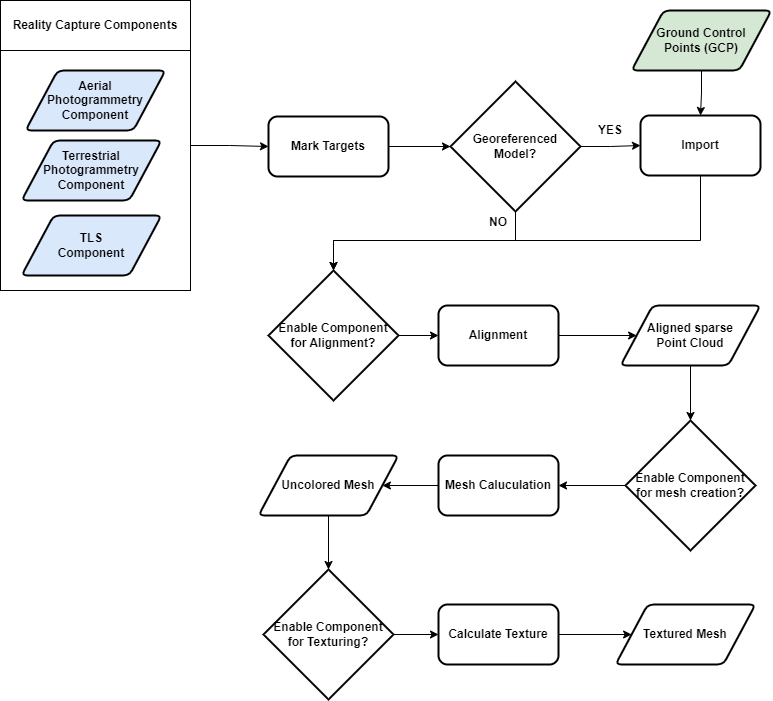

The diagram above was exported from draw.io. Its source (the exported page's mxGraphModel, read from the mxfile embedded in the PNG):
<mxGraphModel dx="1591" dy="1036" grid="1" gridSize="10" guides="1" tooltips="1" connect="1" arrows="1" fold="1" page="1" pageScale="1" pageWidth="827" pageHeight="1169" math="0" shadow="0">
  <root>
    <mxCell id="0" />
    <mxCell id="1" parent="0" />
    <mxCell id="8MxmMwrD4UbEzh44HVlM-50" style="edgeStyle=orthogonalEdgeStyle;rounded=0;orthogonalLoop=1;jettySize=auto;html=1;exitX=1;exitY=0.5;exitDx=0;exitDy=0;entryX=0;entryY=0.5;entryDx=0;entryDy=0;fontStyle=1" edge="1" parent="1" source="8MxmMwrD4UbEzh44HVlM-26" target="8MxmMwrD4UbEzh44HVlM-46">
      <mxGeometry relative="1" as="geometry" />
    </mxCell>
    <mxCell id="8MxmMwrD4UbEzh44HVlM-26" value="" style="rounded=0;whiteSpace=wrap;html=1;fontStyle=1" vertex="1" parent="1">
      <mxGeometry x="10" y="10" width="190" height="290" as="geometry" />
    </mxCell>
    <mxCell id="8MxmMwrD4UbEzh44HVlM-31" style="edgeStyle=orthogonalEdgeStyle;rounded=0;orthogonalLoop=1;jettySize=auto;html=1;exitX=1;exitY=0.5;exitDx=0;exitDy=0;entryX=0;entryY=0.5;entryDx=0;entryDy=0;fontStyle=1" edge="1" parent="1" source="8MxmMwrD4UbEzh44HVlM-1" target="8MxmMwrD4UbEzh44HVlM-9">
      <mxGeometry relative="1" as="geometry" />
    </mxCell>
    <mxCell id="8MxmMwrD4UbEzh44HVlM-1" value="Alignment" style="rounded=1;whiteSpace=wrap;html=1;strokeWidth=2;fontStyle=1" vertex="1" parent="1">
      <mxGeometry x="448" y="315" width="120" height="60" as="geometry" />
    </mxCell>
    <mxCell id="8MxmMwrD4UbEzh44HVlM-2" value="Aerial &lt;br&gt;Photogrammetry&lt;br&gt;Component" style="shape=parallelogram;html=1;strokeWidth=2;perimeter=parallelogramPerimeter;whiteSpace=wrap;rounded=1;arcSize=12;size=0.23;fillColor=#dae8fc;strokeColor=#000000;fontStyle=1" vertex="1" parent="1">
      <mxGeometry x="35" y="80" width="140" height="60" as="geometry" />
    </mxCell>
    <mxCell id="8MxmMwrD4UbEzh44HVlM-30" style="edgeStyle=orthogonalEdgeStyle;rounded=0;orthogonalLoop=1;jettySize=auto;html=1;exitX=1;exitY=0.5;exitDx=0;exitDy=0;exitPerimeter=0;entryX=0;entryY=0.5;entryDx=0;entryDy=0;fontStyle=1" edge="1" parent="1" source="8MxmMwrD4UbEzh44HVlM-3" target="8MxmMwrD4UbEzh44HVlM-1">
      <mxGeometry relative="1" as="geometry" />
    </mxCell>
    <mxCell id="8MxmMwrD4UbEzh44HVlM-3" value="Enable Component&lt;br&gt;for Alignment?" style="strokeWidth=2;html=1;shape=mxgraph.flowchart.decision;whiteSpace=wrap;fontStyle=1" vertex="1" parent="1">
      <mxGeometry x="278" y="280" width="130" height="130" as="geometry" />
    </mxCell>
    <mxCell id="8MxmMwrD4UbEzh44HVlM-4" value="Terrestrial&lt;br&gt;Photogrammetry&lt;br&gt;Component" style="shape=parallelogram;html=1;strokeWidth=2;perimeter=parallelogramPerimeter;whiteSpace=wrap;rounded=1;arcSize=12;size=0.23;fillColor=#dae8fc;strokeColor=#000000;fontStyle=1" vertex="1" parent="1">
      <mxGeometry x="31" y="150" width="140" height="60" as="geometry" />
    </mxCell>
    <mxCell id="8MxmMwrD4UbEzh44HVlM-5" value="TLS&lt;br&gt;Component" style="shape=parallelogram;html=1;strokeWidth=2;perimeter=parallelogramPerimeter;whiteSpace=wrap;rounded=1;arcSize=12;size=0.23;fillColor=#dae8fc;strokeColor=#000000;fontStyle=1" vertex="1" parent="1">
      <mxGeometry x="31" y="225" width="140" height="60" as="geometry" />
    </mxCell>
    <mxCell id="8MxmMwrD4UbEzh44HVlM-57" style="edgeStyle=orthogonalEdgeStyle;rounded=0;orthogonalLoop=1;jettySize=auto;html=1;exitX=0.5;exitY=1;exitDx=0;exitDy=0;fontStyle=1" edge="1" parent="1" source="8MxmMwrD4UbEzh44HVlM-6" target="8MxmMwrD4UbEzh44HVlM-55">
      <mxGeometry relative="1" as="geometry" />
    </mxCell>
    <mxCell id="8MxmMwrD4UbEzh44HVlM-6" value="Ground Control &lt;br&gt;Points (GCP)" style="shape=parallelogram;html=1;strokeWidth=2;perimeter=parallelogramPerimeter;whiteSpace=wrap;rounded=1;arcSize=12;size=0.23;fillColor=#d5e8d4;strokeColor=#000000;fontStyle=1" vertex="1" parent="1">
      <mxGeometry x="641" y="20" width="140" height="60" as="geometry" />
    </mxCell>
    <mxCell id="8MxmMwrD4UbEzh44HVlM-36" style="edgeStyle=orthogonalEdgeStyle;rounded=0;orthogonalLoop=1;jettySize=auto;html=1;exitX=0;exitY=0.5;exitDx=0;exitDy=0;entryX=1;entryY=0.5;entryDx=0;entryDy=0;fontStyle=1" edge="1" parent="1" source="8MxmMwrD4UbEzh44HVlM-7" target="8MxmMwrD4UbEzh44HVlM-35">
      <mxGeometry relative="1" as="geometry" />
    </mxCell>
    <mxCell id="8MxmMwrD4UbEzh44HVlM-7" value="Mesh Caluculation" style="rounded=1;whiteSpace=wrap;html=1;strokeWidth=2;fontStyle=1" vertex="1" parent="1">
      <mxGeometry x="448" y="465" width="120" height="60" as="geometry" />
    </mxCell>
    <mxCell id="8MxmMwrD4UbEzh44HVlM-9" value="Aligned sparse &lt;br&gt;Point Cloud" style="shape=parallelogram;html=1;strokeWidth=2;perimeter=parallelogramPerimeter;whiteSpace=wrap;rounded=1;arcSize=12;size=0.23;fontStyle=1" vertex="1" parent="1">
      <mxGeometry x="630" y="315" width="140" height="60" as="geometry" />
    </mxCell>
    <mxCell id="8MxmMwrD4UbEzh44HVlM-34" style="edgeStyle=orthogonalEdgeStyle;rounded=0;orthogonalLoop=1;jettySize=auto;html=1;exitX=0;exitY=0.5;exitDx=0;exitDy=0;exitPerimeter=0;entryX=1;entryY=0.5;entryDx=0;entryDy=0;fontStyle=1" edge="1" parent="1" source="8MxmMwrD4UbEzh44HVlM-33" target="8MxmMwrD4UbEzh44HVlM-7">
      <mxGeometry relative="1" as="geometry" />
    </mxCell>
    <mxCell id="8MxmMwrD4UbEzh44HVlM-33" value="Enable Component&lt;br&gt;for mesh creation?" style="strokeWidth=2;html=1;shape=mxgraph.flowchart.decision;whiteSpace=wrap;fontStyle=1" vertex="1" parent="1">
      <mxGeometry x="635" y="430" width="130" height="130" as="geometry" />
    </mxCell>
    <mxCell id="8MxmMwrD4UbEzh44HVlM-35" value="Uncolored Mesh" style="shape=parallelogram;html=1;strokeWidth=2;perimeter=parallelogramPerimeter;whiteSpace=wrap;rounded=1;arcSize=12;size=0.23;fontStyle=1" vertex="1" parent="1">
      <mxGeometry x="268" y="465" width="140" height="60" as="geometry" />
    </mxCell>
    <mxCell id="8MxmMwrD4UbEzh44HVlM-40" style="edgeStyle=orthogonalEdgeStyle;rounded=0;orthogonalLoop=1;jettySize=auto;html=1;exitX=1;exitY=0.5;exitDx=0;exitDy=0;exitPerimeter=0;entryX=0;entryY=0.5;entryDx=0;entryDy=0;fontStyle=1" edge="1" parent="1" source="8MxmMwrD4UbEzh44HVlM-37" target="8MxmMwrD4UbEzh44HVlM-39">
      <mxGeometry relative="1" as="geometry" />
    </mxCell>
    <mxCell id="8MxmMwrD4UbEzh44HVlM-37" value="Enable Component&lt;br&gt;for Texturing?" style="strokeWidth=2;html=1;shape=mxgraph.flowchart.decision;whiteSpace=wrap;fontStyle=1" vertex="1" parent="1">
      <mxGeometry x="273" y="579" width="130" height="130" as="geometry" />
    </mxCell>
    <mxCell id="8MxmMwrD4UbEzh44HVlM-38" style="edgeStyle=orthogonalEdgeStyle;rounded=0;orthogonalLoop=1;jettySize=auto;html=1;exitX=0.5;exitY=1;exitDx=0;exitDy=0;entryX=0.5;entryY=0;entryDx=0;entryDy=0;entryPerimeter=0;fontStyle=1" edge="1" parent="1" source="8MxmMwrD4UbEzh44HVlM-35" target="8MxmMwrD4UbEzh44HVlM-37">
      <mxGeometry relative="1" as="geometry" />
    </mxCell>
    <mxCell id="8MxmMwrD4UbEzh44HVlM-43" style="edgeStyle=orthogonalEdgeStyle;rounded=0;orthogonalLoop=1;jettySize=auto;html=1;exitX=1;exitY=0.5;exitDx=0;exitDy=0;entryX=0;entryY=0.5;entryDx=0;entryDy=0;fontStyle=1" edge="1" parent="1" source="8MxmMwrD4UbEzh44HVlM-39" target="8MxmMwrD4UbEzh44HVlM-42">
      <mxGeometry relative="1" as="geometry" />
    </mxCell>
    <mxCell id="8MxmMwrD4UbEzh44HVlM-39" value="Calculate Texture" style="rounded=1;whiteSpace=wrap;html=1;strokeWidth=2;fontStyle=1" vertex="1" parent="1">
      <mxGeometry x="448" y="614" width="120" height="60" as="geometry" />
    </mxCell>
    <mxCell id="8MxmMwrD4UbEzh44HVlM-41" value="&lt;span&gt;Reality Capture Components&lt;/span&gt;" style="rounded=0;whiteSpace=wrap;html=1;fontStyle=1" vertex="1" parent="1">
      <mxGeometry x="10" y="10" width="190" height="50" as="geometry" />
    </mxCell>
    <mxCell id="8MxmMwrD4UbEzh44HVlM-42" value="Textured Mesh" style="shape=parallelogram;html=1;strokeWidth=2;perimeter=parallelogramPerimeter;whiteSpace=wrap;rounded=1;arcSize=12;size=0.23;fontStyle=1" vertex="1" parent="1">
      <mxGeometry x="625" y="614" width="140" height="60" as="geometry" />
    </mxCell>
    <mxCell id="8MxmMwrD4UbEzh44HVlM-45" style="edgeStyle=orthogonalEdgeStyle;rounded=0;orthogonalLoop=1;jettySize=auto;html=1;exitX=0.5;exitY=1;exitDx=0;exitDy=0;entryX=0.5;entryY=0;entryDx=0;entryDy=0;entryPerimeter=0;fontStyle=1" edge="1" parent="1" source="8MxmMwrD4UbEzh44HVlM-9" target="8MxmMwrD4UbEzh44HVlM-33">
      <mxGeometry relative="1" as="geometry" />
    </mxCell>
    <mxCell id="8MxmMwrD4UbEzh44HVlM-46" value="Mark Targets" style="rounded=1;whiteSpace=wrap;html=1;strokeWidth=2;fontStyle=1" vertex="1" parent="1">
      <mxGeometry x="278" y="126" width="120" height="60" as="geometry" />
    </mxCell>
    <mxCell id="8MxmMwrD4UbEzh44HVlM-56" style="edgeStyle=orthogonalEdgeStyle;rounded=0;orthogonalLoop=1;jettySize=auto;html=1;exitX=1;exitY=0.5;exitDx=0;exitDy=0;exitPerimeter=0;entryX=0;entryY=0.5;entryDx=0;entryDy=0;fontStyle=1" edge="1" parent="1" source="8MxmMwrD4UbEzh44HVlM-47" target="8MxmMwrD4UbEzh44HVlM-55">
      <mxGeometry relative="1" as="geometry" />
    </mxCell>
    <mxCell id="8MxmMwrD4UbEzh44HVlM-47" value="Georeferenced &lt;br&gt;Model?" style="strokeWidth=2;html=1;shape=mxgraph.flowchart.decision;whiteSpace=wrap;fontStyle=1" vertex="1" parent="1">
      <mxGeometry x="460" y="91" width="130" height="130" as="geometry" />
    </mxCell>
    <mxCell id="8MxmMwrD4UbEzh44HVlM-51" style="edgeStyle=orthogonalEdgeStyle;rounded=0;orthogonalLoop=1;jettySize=auto;html=1;exitX=1;exitY=0.5;exitDx=0;exitDy=0;entryX=0;entryY=0.5;entryDx=0;entryDy=0;entryPerimeter=0;fontStyle=1" edge="1" parent="1" source="8MxmMwrD4UbEzh44HVlM-46" target="8MxmMwrD4UbEzh44HVlM-47">
      <mxGeometry relative="1" as="geometry" />
    </mxCell>
    <mxCell id="8MxmMwrD4UbEzh44HVlM-54" style="edgeStyle=orthogonalEdgeStyle;rounded=0;orthogonalLoop=1;jettySize=auto;html=1;exitX=0.5;exitY=1;exitDx=0;exitDy=0;exitPerimeter=0;entryX=0.5;entryY=0;entryDx=0;entryDy=0;entryPerimeter=0;fontStyle=1" edge="1" parent="1" source="8MxmMwrD4UbEzh44HVlM-47" target="8MxmMwrD4UbEzh44HVlM-3">
      <mxGeometry relative="1" as="geometry">
        <Array as="points">
          <mxPoint x="525" y="250" />
          <mxPoint x="343" y="250" />
        </Array>
      </mxGeometry>
    </mxCell>
    <mxCell id="8MxmMwrD4UbEzh44HVlM-58" style="edgeStyle=orthogonalEdgeStyle;rounded=0;orthogonalLoop=1;jettySize=auto;html=1;exitX=0.5;exitY=1;exitDx=0;exitDy=0;fontStyle=1" edge="1" parent="1" source="8MxmMwrD4UbEzh44HVlM-55" target="8MxmMwrD4UbEzh44HVlM-3">
      <mxGeometry relative="1" as="geometry">
        <Array as="points">
          <mxPoint x="710" y="250" />
          <mxPoint x="343" y="250" />
        </Array>
      </mxGeometry>
    </mxCell>
    <mxCell id="8MxmMwrD4UbEzh44HVlM-55" value="Import" style="rounded=1;whiteSpace=wrap;html=1;strokeWidth=2;fontStyle=1" vertex="1" parent="1">
      <mxGeometry x="650" y="125" width="120" height="60" as="geometry" />
    </mxCell>
    <mxCell id="8MxmMwrD4UbEzh44HVlM-59" value="NO" style="text;html=1;strokeColor=none;fillColor=none;align=center;verticalAlign=middle;whiteSpace=wrap;rounded=0;fontStyle=1" vertex="1" parent="1">
      <mxGeometry x="478" y="217" width="60" height="30" as="geometry" />
    </mxCell>
    <mxCell id="8MxmMwrD4UbEzh44HVlM-61" value="YES" style="text;html=1;strokeColor=none;fillColor=none;align=center;verticalAlign=middle;whiteSpace=wrap;rounded=0;fontStyle=1" vertex="1" parent="1">
      <mxGeometry x="590" y="125" width="60" height="30" as="geometry" />
    </mxCell>
  </root>
</mxGraphModel>